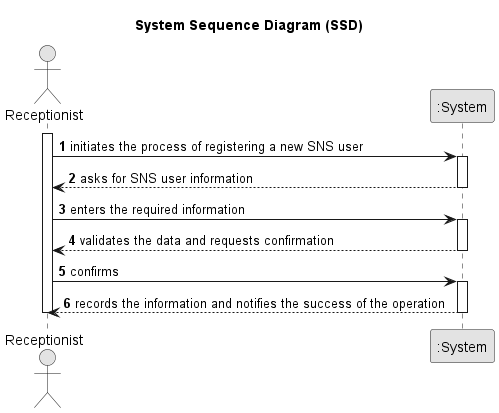

The diagram above was rendered by PlantUML. Its source (embedded in the PNG):
@startuml
skinparam monochrome true
skinparam packageStyle rectangle
skinparam shadowing false

title System Sequence Diagram (SSD)

autonumber
actor Receptionist
participant ":System" as System

activate Receptionist
    Receptionist -> System : initiates the process of registering a new SNS user
    activate System
        System --> Receptionist : asks for SNS user information
    deactivate System

    Receptionist -> System : enters the required information
    activate System
        System --> Receptionist : validates the data and requests confirmation
    deactivate System

    Receptionist -> System : confirms
    activate System
        System --> Receptionist : records the information and notifies the success of the operation
    deactivate System
deactivate Receptionist

@enduml